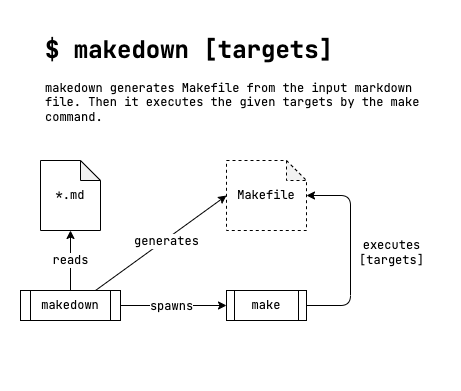

The diagram above was exported from draw.io. Its source (the exported page's mxGraphModel, read from the mxfile embedded in the PNG):
<mxGraphModel dx="932" dy="415" grid="1" gridSize="10" guides="1" tooltips="1" connect="1" arrows="1" fold="1" page="1" pageScale="1" pageWidth="1169" pageHeight="827" background="#FFFFFF" math="0" shadow="0">
  <root>
    <mxCell id="0" />
    <mxCell id="1" parent="0" />
    <mxCell id="12" value="" style="rounded=0;whiteSpace=wrap;html=1;dashed=1;fontFamily=JetBrains Mono;fontSize=12;strokeColor=none;" parent="1" vertex="1">
      <mxGeometry x="40" y="80" width="460" height="390" as="geometry" />
    </mxCell>
    <mxCell id="6" style="edgeStyle=none;html=1;entryX=0;entryY=0.5;entryDx=0;entryDy=0;entryPerimeter=0;fontFamily=JetBrains Mono;fontSize=12;exitX=0.75;exitY=0;exitDx=0;exitDy=0;" parent="1" source="13" target="3" edge="1">
      <mxGeometry relative="1" as="geometry" />
    </mxCell>
    <mxCell id="7" value="generates" style="edgeLabel;html=1;align=center;verticalAlign=middle;resizable=0;points=[];fontSize=12;fontFamily=JetBrains Mono;" parent="6" vertex="1" connectable="0">
      <mxGeometry x="0.36" y="1" relative="1" as="geometry">
        <mxPoint x="-18" y="16" as="offset" />
      </mxGeometry>
    </mxCell>
    <mxCell id="2" value="*.md" style="shape=note;whiteSpace=wrap;html=1;backgroundOutline=1;darkOpacity=0.05;size=20;fontFamily=JetBrains Mono;" parent="1" vertex="1">
      <mxGeometry x="80" y="240" width="60" height="70" as="geometry" />
    </mxCell>
    <mxCell id="10" style="edgeStyle=orthogonalEdgeStyle;html=1;entryX=1;entryY=0.5;entryDx=0;entryDy=0;fontFamily=JetBrains Mono;fontSize=12;endArrow=none;endFill=0;startArrow=classic;startFill=1;" parent="1" source="3" target="8" edge="1">
      <mxGeometry relative="1" as="geometry">
        <Array as="points">
          <mxPoint x="390" y="275" />
          <mxPoint x="390" y="385" />
        </Array>
      </mxGeometry>
    </mxCell>
    <mxCell id="11" value="executes&lt;br&gt;[targets]" style="edgeLabel;html=1;align=center;verticalAlign=middle;resizable=0;points=[];fontSize=12;fontFamily=JetBrains Mono;" parent="10" vertex="1" connectable="0">
      <mxGeometry x="-0.2118" y="-1" relative="1" as="geometry">
        <mxPoint x="41" y="22" as="offset" />
      </mxGeometry>
    </mxCell>
    <mxCell id="3" value="Makefile" style="shape=note;whiteSpace=wrap;html=1;backgroundOutline=1;darkOpacity=0.05;size=20;fontFamily=JetBrains Mono;dashed=1;" parent="1" vertex="1">
      <mxGeometry x="266" y="240" width="80" height="70" as="geometry" />
    </mxCell>
    <mxCell id="5" value="&lt;h1&gt;$ makedown [targets]&lt;/h1&gt;&lt;p&gt;makedown generates Makefile from the input markdown file. Then it executes the given targets by the make command.&lt;/p&gt;" style="text;html=1;strokeColor=none;fillColor=none;spacing=5;spacingTop=-20;whiteSpace=wrap;overflow=hidden;rounded=0;fontFamily=JetBrains Mono;" parent="1" vertex="1">
      <mxGeometry x="80" y="110" width="390" height="130" as="geometry" />
    </mxCell>
    <mxCell id="8" value="make" style="shape=process;whiteSpace=wrap;html=1;backgroundOutline=1;fontFamily=JetBrains Mono;fontSize=12;" parent="1" vertex="1">
      <mxGeometry x="266" y="370" width="80" height="30" as="geometry" />
    </mxCell>
    <mxCell id="14" value="&lt;font face=&quot;JetBrains Mono&quot; style=&quot;font-size: 12px&quot;&gt;reads&lt;/font&gt;" style="edgeStyle=none;html=1;entryX=0.5;entryY=1;entryDx=0;entryDy=0;entryPerimeter=0;strokeWidth=1;" edge="1" parent="1" source="13" target="2">
      <mxGeometry relative="1" as="geometry" />
    </mxCell>
    <mxCell id="15" style="edgeStyle=none;html=1;entryX=0;entryY=0.5;entryDx=0;entryDy=0;fontFamily=JetBrains Mono;" edge="1" parent="1" source="13" target="8">
      <mxGeometry relative="1" as="geometry" />
    </mxCell>
    <mxCell id="16" value="spawns" style="edgeLabel;html=1;align=center;verticalAlign=middle;resizable=0;points=[];fontSize=12;fontFamily=JetBrains Mono;" vertex="1" connectable="0" parent="15">
      <mxGeometry x="0.0408" y="1" relative="1" as="geometry">
        <mxPoint x="-5" y="1" as="offset" />
      </mxGeometry>
    </mxCell>
    <mxCell id="13" value="makedown" style="shape=process;whiteSpace=wrap;html=1;backgroundOutline=1;fontFamily=JetBrains Mono;fontSize=12;" vertex="1" parent="1">
      <mxGeometry x="60" y="370" width="100" height="30" as="geometry" />
    </mxCell>
  </root>
</mxGraphModel>